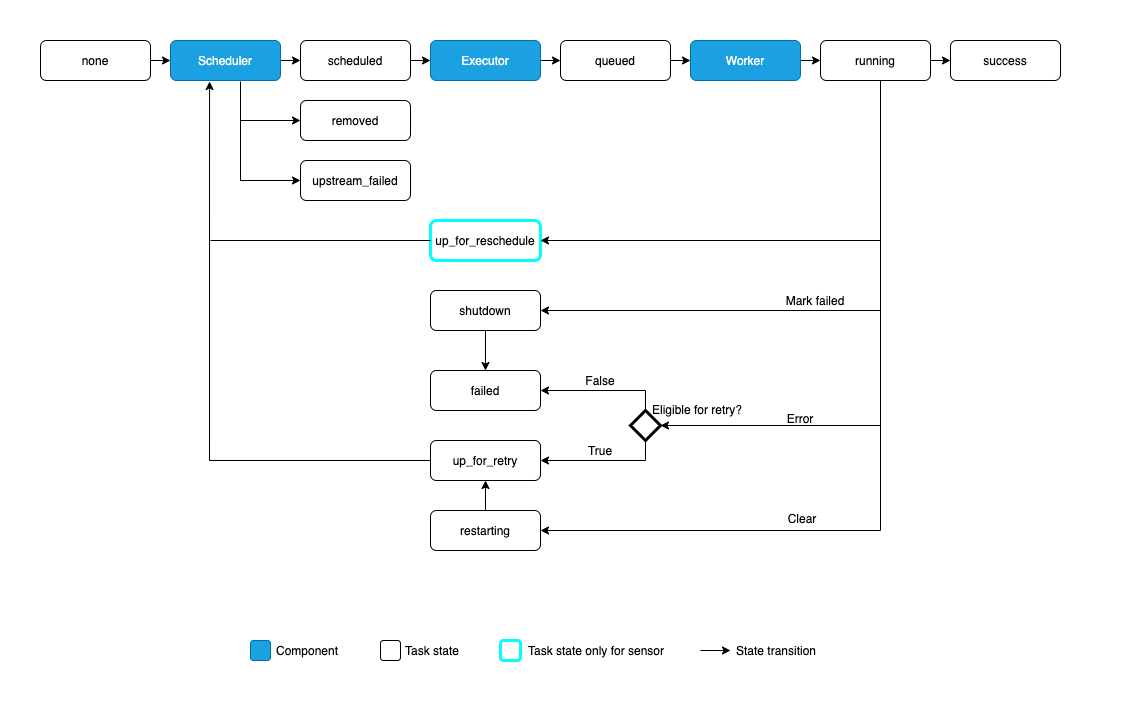

The diagram above was exported from draw.io. Its source (the exported page's mxGraphModel, read from the mxfile embedded in the PNG):
<mxGraphModel dx="1653" dy="905" grid="1" gridSize="10" guides="1" tooltips="1" connect="1" arrows="1" fold="1" page="1" pageScale="1" pageWidth="1100" pageHeight="850" math="0" shadow="0">
  <root>
    <mxCell id="0" />
    <mxCell id="1" parent="0" />
    <mxCell id="xXarAF0DVEt2UWs5r3GS-4" style="edgeStyle=orthogonalEdgeStyle;rounded=0;orthogonalLoop=1;jettySize=auto;html=1;exitX=1;exitY=0.5;exitDx=0;exitDy=0;entryX=0;entryY=0.5;entryDx=0;entryDy=0;" parent="1" source="xXarAF0DVEt2UWs5r3GS-1" target="xXarAF0DVEt2UWs5r3GS-2" edge="1">
      <mxGeometry relative="1" as="geometry" />
    </mxCell>
    <mxCell id="xXarAF0DVEt2UWs5r3GS-1" value="none" style="rounded=1;whiteSpace=wrap;html=1;" parent="1" vertex="1">
      <mxGeometry x="40" y="130" width="110" height="40" as="geometry" />
    </mxCell>
    <mxCell id="xXarAF0DVEt2UWs5r3GS-23" style="edgeStyle=orthogonalEdgeStyle;rounded=0;orthogonalLoop=1;jettySize=auto;html=1;exitX=1;exitY=0.5;exitDx=0;exitDy=0;entryX=0;entryY=0.5;entryDx=0;entryDy=0;" parent="1" source="xXarAF0DVEt2UWs5r3GS-2" target="xXarAF0DVEt2UWs5r3GS-9" edge="1">
      <mxGeometry relative="1" as="geometry" />
    </mxCell>
    <mxCell id="xXarAF0DVEt2UWs5r3GS-2" value="Scheduler" style="rounded=1;whiteSpace=wrap;html=1;fillColor=#1ba1e2;strokeColor=#006EAF;fontColor=#ffffff;" parent="1" vertex="1">
      <mxGeometry x="170" y="130" width="110" height="40" as="geometry" />
    </mxCell>
    <mxCell id="xXarAF0DVEt2UWs5r3GS-8" value="up_for_reschedule" style="rounded=1;whiteSpace=wrap;html=1;strokeWidth=3;strokeColor=#00FFFF;" parent="1" vertex="1">
      <mxGeometry x="430" y="310" width="110" height="40" as="geometry" />
    </mxCell>
    <mxCell id="xXarAF0DVEt2UWs5r3GS-24" style="edgeStyle=orthogonalEdgeStyle;rounded=0;orthogonalLoop=1;jettySize=auto;html=1;exitX=1;exitY=0.5;exitDx=0;exitDy=0;entryX=0;entryY=0.5;entryDx=0;entryDy=0;" parent="1" source="xXarAF0DVEt2UWs5r3GS-9" target="xXarAF0DVEt2UWs5r3GS-12" edge="1">
      <mxGeometry relative="1" as="geometry" />
    </mxCell>
    <mxCell id="xXarAF0DVEt2UWs5r3GS-9" value="scheduled" style="rounded=1;whiteSpace=wrap;html=1;" parent="1" vertex="1">
      <mxGeometry x="300" y="130" width="110" height="40" as="geometry" />
    </mxCell>
    <mxCell id="xXarAF0DVEt2UWs5r3GS-10" value="removed" style="rounded=1;whiteSpace=wrap;html=1;" parent="1" vertex="1">
      <mxGeometry x="300" y="190" width="110" height="40" as="geometry" />
    </mxCell>
    <mxCell id="xXarAF0DVEt2UWs5r3GS-11" value="upstream_failed" style="rounded=1;whiteSpace=wrap;html=1;" parent="1" vertex="1">
      <mxGeometry x="300" y="250" width="110" height="40" as="geometry" />
    </mxCell>
    <mxCell id="xXarAF0DVEt2UWs5r3GS-25" style="edgeStyle=orthogonalEdgeStyle;rounded=0;orthogonalLoop=1;jettySize=auto;html=1;exitX=1;exitY=0.5;exitDx=0;exitDy=0;entryX=0;entryY=0.5;entryDx=0;entryDy=0;" parent="1" source="xXarAF0DVEt2UWs5r3GS-12" target="xXarAF0DVEt2UWs5r3GS-13" edge="1">
      <mxGeometry relative="1" as="geometry" />
    </mxCell>
    <mxCell id="xXarAF0DVEt2UWs5r3GS-12" value="Executor" style="rounded=1;whiteSpace=wrap;html=1;fillColor=#1ba1e2;strokeColor=#006EAF;fontColor=#ffffff;" parent="1" vertex="1">
      <mxGeometry x="430" y="130" width="110" height="40" as="geometry" />
    </mxCell>
    <mxCell id="xXarAF0DVEt2UWs5r3GS-26" style="edgeStyle=orthogonalEdgeStyle;rounded=0;orthogonalLoop=1;jettySize=auto;html=1;exitX=1;exitY=0.5;exitDx=0;exitDy=0;entryX=0;entryY=0.5;entryDx=0;entryDy=0;" parent="1" source="xXarAF0DVEt2UWs5r3GS-13" target="xXarAF0DVEt2UWs5r3GS-14" edge="1">
      <mxGeometry relative="1" as="geometry" />
    </mxCell>
    <mxCell id="xXarAF0DVEt2UWs5r3GS-13" value="queued" style="rounded=1;whiteSpace=wrap;html=1;" parent="1" vertex="1">
      <mxGeometry x="560" y="130" width="110" height="40" as="geometry" />
    </mxCell>
    <mxCell id="xXarAF0DVEt2UWs5r3GS-27" style="edgeStyle=orthogonalEdgeStyle;rounded=0;orthogonalLoop=1;jettySize=auto;html=1;exitX=1;exitY=0.5;exitDx=0;exitDy=0;entryX=0;entryY=0.5;entryDx=0;entryDy=0;" parent="1" source="xXarAF0DVEt2UWs5r3GS-14" target="xXarAF0DVEt2UWs5r3GS-15" edge="1">
      <mxGeometry relative="1" as="geometry" />
    </mxCell>
    <mxCell id="xXarAF0DVEt2UWs5r3GS-14" value="Worker" style="rounded=1;whiteSpace=wrap;html=1;fillColor=#1ba1e2;strokeColor=#006EAF;fontColor=#ffffff;" parent="1" vertex="1">
      <mxGeometry x="690" y="130" width="110" height="40" as="geometry" />
    </mxCell>
    <mxCell id="xXarAF0DVEt2UWs5r3GS-28" style="edgeStyle=orthogonalEdgeStyle;rounded=0;orthogonalLoop=1;jettySize=auto;html=1;exitX=1;exitY=0.5;exitDx=0;exitDy=0;entryX=0;entryY=0.5;entryDx=0;entryDy=0;" parent="1" source="xXarAF0DVEt2UWs5r3GS-15" target="xXarAF0DVEt2UWs5r3GS-16" edge="1">
      <mxGeometry relative="1" as="geometry" />
    </mxCell>
    <mxCell id="xXarAF0DVEt2UWs5r3GS-15" value="running" style="rounded=1;whiteSpace=wrap;html=1;" parent="1" vertex="1">
      <mxGeometry x="820" y="130" width="110" height="40" as="geometry" />
    </mxCell>
    <mxCell id="xXarAF0DVEt2UWs5r3GS-16" value="success" style="rounded=1;whiteSpace=wrap;html=1;" parent="1" vertex="1">
      <mxGeometry x="950" y="130" width="110" height="40" as="geometry" />
    </mxCell>
    <mxCell id="xXarAF0DVEt2UWs5r3GS-18" value="failed" style="rounded=1;whiteSpace=wrap;html=1;" parent="1" vertex="1">
      <mxGeometry x="430" y="460" width="110" height="40" as="geometry" />
    </mxCell>
    <mxCell id="xXarAF0DVEt2UWs5r3GS-19" value="restarting" style="rounded=1;whiteSpace=wrap;html=1;" parent="1" vertex="1">
      <mxGeometry x="430" y="600" width="110" height="40" as="geometry" />
    </mxCell>
    <mxCell id="xXarAF0DVEt2UWs5r3GS-20" value="shutdown" style="rounded=1;whiteSpace=wrap;html=1;" parent="1" vertex="1">
      <mxGeometry x="430" y="380" width="110" height="40" as="geometry" />
    </mxCell>
    <mxCell id="xXarAF0DVEt2UWs5r3GS-21" value="up_for_retry" style="rounded=1;whiteSpace=wrap;html=1;" parent="1" vertex="1">
      <mxGeometry x="430" y="530" width="110" height="40" as="geometry" />
    </mxCell>
    <mxCell id="xXarAF0DVEt2UWs5r3GS-32" value="" style="endArrow=classic;html=1;exitX=0;exitY=0.5;exitDx=0;exitDy=0;rounded=0;entryX=0.355;entryY=1.025;entryDx=0;entryDy=0;entryPerimeter=0;" parent="1" source="xXarAF0DVEt2UWs5r3GS-21" target="xXarAF0DVEt2UWs5r3GS-2" edge="1">
      <mxGeometry width="50" height="50" relative="1" as="geometry">
        <mxPoint x="410" y="600" as="sourcePoint" />
        <mxPoint x="217" y="170" as="targetPoint" />
        <Array as="points">
          <mxPoint x="209" y="550" />
        </Array>
      </mxGeometry>
    </mxCell>
    <mxCell id="xXarAF0DVEt2UWs5r3GS-38" value="" style="endArrow=classic;html=1;entryX=1;entryY=0.5;entryDx=0;entryDy=0;" parent="1" target="xXarAF0DVEt2UWs5r3GS-8" edge="1">
      <mxGeometry width="50" height="50" relative="1" as="geometry">
        <mxPoint x="880" y="330" as="sourcePoint" />
        <mxPoint x="930" y="280" as="targetPoint" />
      </mxGeometry>
    </mxCell>
    <mxCell id="xXarAF0DVEt2UWs5r3GS-39" value="" style="endArrow=classic;html=1;entryX=1;entryY=0.5;entryDx=0;entryDy=0;exitX=0.5;exitY=0;exitDx=0;exitDy=0;rounded=0;" parent="1" source="xXarAF0DVEt2UWs5r3GS-43" target="xXarAF0DVEt2UWs5r3GS-18" edge="1">
      <mxGeometry width="50" height="50" relative="1" as="geometry">
        <mxPoint x="830" y="480" as="sourcePoint" />
        <mxPoint x="410" y="440" as="targetPoint" />
        <Array as="points">
          <mxPoint x="645" y="480" />
        </Array>
      </mxGeometry>
    </mxCell>
    <mxCell id="xXarAF0DVEt2UWs5r3GS-40" value="" style="endArrow=classic;html=1;entryX=1;entryY=0.5;entryDx=0;entryDy=0;exitX=0.5;exitY=1;exitDx=0;exitDy=0;rounded=0;" parent="1" source="xXarAF0DVEt2UWs5r3GS-43" target="xXarAF0DVEt2UWs5r3GS-21" edge="1">
      <mxGeometry width="50" height="50" relative="1" as="geometry">
        <mxPoint x="830" y="550" as="sourcePoint" />
        <mxPoint x="410" y="440" as="targetPoint" />
        <Array as="points">
          <mxPoint x="645" y="550" />
        </Array>
      </mxGeometry>
    </mxCell>
    <mxCell id="xXarAF0DVEt2UWs5r3GS-43" value="" style="rhombus;strokeWidth=3;" parent="1" vertex="1">
      <mxGeometry x="630" y="500" width="30" height="30" as="geometry" />
    </mxCell>
    <mxCell id="xXarAF0DVEt2UWs5r3GS-44" value="" style="endArrow=classic;html=1;entryX=1;entryY=0.5;entryDx=0;entryDy=0;" parent="1" target="xXarAF0DVEt2UWs5r3GS-43" edge="1">
      <mxGeometry width="50" height="50" relative="1" as="geometry">
        <mxPoint x="880" y="515" as="sourcePoint" />
        <mxPoint x="460" y="630" as="targetPoint" />
      </mxGeometry>
    </mxCell>
    <mxCell id="xXarAF0DVEt2UWs5r3GS-45" value="Eligible for retry?" style="text;html=1;strokeColor=none;fillColor=none;align=center;verticalAlign=middle;whiteSpace=wrap;rounded=0;" parent="1" vertex="1">
      <mxGeometry x="642" y="489" width="110" height="20" as="geometry" />
    </mxCell>
    <mxCell id="xXarAF0DVEt2UWs5r3GS-46" value="True" style="text;html=1;strokeColor=none;fillColor=none;align=center;verticalAlign=middle;whiteSpace=wrap;rounded=0;" parent="1" vertex="1">
      <mxGeometry x="580" y="530" width="40" height="20" as="geometry" />
    </mxCell>
    <mxCell id="xXarAF0DVEt2UWs5r3GS-49" value="False" style="text;html=1;strokeColor=none;fillColor=none;align=center;verticalAlign=middle;whiteSpace=wrap;rounded=0;" parent="1" vertex="1">
      <mxGeometry x="580" y="460" width="40" height="20" as="geometry" />
    </mxCell>
    <mxCell id="xXarAF0DVEt2UWs5r3GS-50" value="" style="endArrow=classic;html=1;exitX=0.5;exitY=0;exitDx=0;exitDy=0;entryX=0.5;entryY=1;entryDx=0;entryDy=0;" parent="1" source="xXarAF0DVEt2UWs5r3GS-19" target="xXarAF0DVEt2UWs5r3GS-21" edge="1">
      <mxGeometry width="50" height="50" relative="1" as="geometry">
        <mxPoint x="250" y="670" as="sourcePoint" />
        <mxPoint x="300" y="620" as="targetPoint" />
      </mxGeometry>
    </mxCell>
    <mxCell id="xXarAF0DVEt2UWs5r3GS-51" value="Error" style="text;html=1;strokeColor=none;fillColor=none;align=center;verticalAlign=middle;whiteSpace=wrap;rounded=0;" parent="1" vertex="1">
      <mxGeometry x="780" y="497.5" width="40" height="20" as="geometry" />
    </mxCell>
    <mxCell id="xXarAF0DVEt2UWs5r3GS-54" value="Clear" style="text;html=1;strokeColor=none;fillColor=none;align=center;verticalAlign=middle;whiteSpace=wrap;rounded=0;" parent="1" vertex="1">
      <mxGeometry x="782" y="598" width="40" height="20" as="geometry" />
    </mxCell>
    <mxCell id="xXarAF0DVEt2UWs5r3GS-55" value="Mark failed" style="text;html=1;strokeColor=none;fillColor=none;align=center;verticalAlign=middle;whiteSpace=wrap;rounded=0;" parent="1" vertex="1">
      <mxGeometry x="780" y="380" width="70" height="20" as="geometry" />
    </mxCell>
    <mxCell id="xXarAF0DVEt2UWs5r3GS-60" value="" style="endArrow=classic;html=1;entryX=1;entryY=0.5;entryDx=0;entryDy=0;" parent="1" edge="1" target="xXarAF0DVEt2UWs5r3GS-20">
      <mxGeometry width="50" height="50" relative="1" as="geometry">
        <mxPoint x="880" y="400" as="sourcePoint" />
        <mxPoint x="590" y="400" as="targetPoint" />
      </mxGeometry>
    </mxCell>
    <mxCell id="xXarAF0DVEt2UWs5r3GS-61" value="" style="endArrow=classic;html=1;exitX=0.5;exitY=1;exitDx=0;exitDy=0;entryX=0.5;entryY=0;entryDx=0;entryDy=0;" parent="1" source="xXarAF0DVEt2UWs5r3GS-20" target="xXarAF0DVEt2UWs5r3GS-18" edge="1">
      <mxGeometry width="50" height="50" relative="1" as="geometry">
        <mxPoint x="360" y="680" as="sourcePoint" />
        <mxPoint x="410" y="630" as="targetPoint" />
      </mxGeometry>
    </mxCell>
    <mxCell id="xXarAF0DVEt2UWs5r3GS-63" value="" style="endArrow=classic;html=1;entryX=0;entryY=0.5;entryDx=0;entryDy=0;" parent="1" target="xXarAF0DVEt2UWs5r3GS-10" edge="1">
      <mxGeometry width="50" height="50" relative="1" as="geometry">
        <mxPoint x="240" y="210" as="sourcePoint" />
        <mxPoint x="460" y="490" as="targetPoint" />
      </mxGeometry>
    </mxCell>
    <mxCell id="xXarAF0DVEt2UWs5r3GS-65" value="" style="endArrow=classic;html=1;entryX=0;entryY=0.5;entryDx=0;entryDy=0;rounded=0;" parent="1" target="xXarAF0DVEt2UWs5r3GS-11" edge="1">
      <mxGeometry width="50" height="50" relative="1" as="geometry">
        <mxPoint x="240" y="171" as="sourcePoint" />
        <mxPoint x="460" y="490" as="targetPoint" />
        <Array as="points">
          <mxPoint x="240" y="270" />
        </Array>
      </mxGeometry>
    </mxCell>
    <mxCell id="xXarAF0DVEt2UWs5r3GS-67" value="" style="endArrow=classic;html=1;rounded=0;entryX=1;entryY=0.5;entryDx=0;entryDy=0;" parent="1" target="xXarAF0DVEt2UWs5r3GS-19" edge="1">
      <mxGeometry width="50" height="50" relative="1" as="geometry">
        <mxPoint x="880" y="170" as="sourcePoint" />
        <mxPoint x="590" y="660" as="targetPoint" />
        <Array as="points">
          <mxPoint x="880" y="620" />
        </Array>
      </mxGeometry>
    </mxCell>
    <mxCell id="xXarAF0DVEt2UWs5r3GS-70" value="" style="endArrow=none;html=1;exitX=0;exitY=0.5;exitDx=0;exitDy=0;endFill=0;" parent="1" source="xXarAF0DVEt2UWs5r3GS-8" edge="1">
      <mxGeometry width="50" height="50" relative="1" as="geometry">
        <mxPoint x="400" y="550" as="sourcePoint" />
        <mxPoint x="210" y="330" as="targetPoint" />
      </mxGeometry>
    </mxCell>
    <mxCell id="xXarAF0DVEt2UWs5r3GS-71" value="" style="rounded=1;whiteSpace=wrap;html=1;fillColor=#1ba1e2;strokeColor=#006EAF;fontColor=#ffffff;" parent="1" vertex="1">
      <mxGeometry x="250" y="730" width="20" height="20" as="geometry" />
    </mxCell>
    <mxCell id="xXarAF0DVEt2UWs5r3GS-72" value="Component" style="text;html=1;strokeColor=none;fillColor=none;align=center;verticalAlign=middle;whiteSpace=wrap;rounded=0;" parent="1" vertex="1">
      <mxGeometry x="287" y="730" width="40" height="20" as="geometry" />
    </mxCell>
    <mxCell id="xXarAF0DVEt2UWs5r3GS-73" value="" style="rounded=1;whiteSpace=wrap;html=1;" parent="1" vertex="1">
      <mxGeometry x="380" y="730" width="20" height="20" as="geometry" />
    </mxCell>
    <mxCell id="xXarAF0DVEt2UWs5r3GS-74" value="Task state" style="text;html=1;strokeColor=none;fillColor=none;align=center;verticalAlign=middle;whiteSpace=wrap;rounded=0;" parent="1" vertex="1">
      <mxGeometry x="402" y="730" width="60" height="20" as="geometry" />
    </mxCell>
    <mxCell id="xXarAF0DVEt2UWs5r3GS-75" value="" style="rounded=1;whiteSpace=wrap;html=1;strokeWidth=3;strokeColor=#00FFFF;" parent="1" vertex="1">
      <mxGeometry x="500" y="730" width="20" height="20" as="geometry" />
    </mxCell>
    <mxCell id="xXarAF0DVEt2UWs5r3GS-76" value="Task state only for sensor" style="text;html=1;strokeColor=none;fillColor=none;align=center;verticalAlign=middle;whiteSpace=wrap;rounded=0;" parent="1" vertex="1">
      <mxGeometry x="522" y="730" width="148" height="20" as="geometry" />
    </mxCell>
    <mxCell id="xXarAF0DVEt2UWs5r3GS-77" value="" style="endArrow=classic;html=1;" parent="1" edge="1">
      <mxGeometry width="50" height="50" relative="1" as="geometry">
        <mxPoint x="700" y="740" as="sourcePoint" />
        <mxPoint x="730" y="740" as="targetPoint" />
      </mxGeometry>
    </mxCell>
    <mxCell id="xXarAF0DVEt2UWs5r3GS-78" value="State transition" style="text;html=1;strokeColor=none;fillColor=none;align=center;verticalAlign=middle;whiteSpace=wrap;rounded=0;" parent="1" vertex="1">
      <mxGeometry x="702" y="730" width="148" height="20" as="geometry" />
    </mxCell>
  </root>
</mxGraphModel>